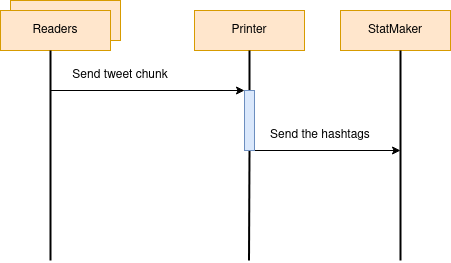

The diagram above was exported from draw.io. Its source (the exported page's mxGraphModel, read from the mxfile embedded in the PNG):
<mxGraphModel dx="1434" dy="748" grid="1" gridSize="10" guides="1" tooltips="1" connect="1" arrows="1" fold="1" page="1" pageScale="1" pageWidth="827" pageHeight="1169" math="0" shadow="0">
  <root>
    <mxCell id="0" />
    <mxCell id="1" parent="0" />
    <mxCell id="D6KeGmj_SqmBvRxpP4bT-24" value="Readers" style="rounded=0;whiteSpace=wrap;html=1;fillColor=#ffe6cc;strokeColor=#d79b00;" vertex="1" parent="1">
      <mxGeometry x="120" y="170" width="110" height="40" as="geometry" />
    </mxCell>
    <mxCell id="D6KeGmj_SqmBvRxpP4bT-26" value="Readers" style="rounded=0;whiteSpace=wrap;html=1;fillColor=#ffe6cc;strokeColor=#d79b00;" vertex="1" parent="1">
      <mxGeometry x="110" y="180" width="110" height="40" as="geometry" />
    </mxCell>
    <mxCell id="D6KeGmj_SqmBvRxpP4bT-29" value="Printer" style="rounded=0;whiteSpace=wrap;html=1;fillColor=#ffe6cc;strokeColor=#d79b00;" vertex="1" parent="1">
      <mxGeometry x="304" y="180" width="110" height="40" as="geometry" />
    </mxCell>
    <mxCell id="D6KeGmj_SqmBvRxpP4bT-31" value="StatMaker" style="rounded=0;whiteSpace=wrap;html=1;fillColor=#ffe6cc;strokeColor=#d79b00;" vertex="1" parent="1">
      <mxGeometry x="450" y="180" width="110" height="40" as="geometry" />
    </mxCell>
    <mxCell id="D6KeGmj_SqmBvRxpP4bT-33" value="" style="endArrow=none;html=1;rounded=0;strokeWidth=2;" edge="1" parent="1">
      <mxGeometry width="50" height="50" relative="1" as="geometry">
        <mxPoint x="160" y="430" as="sourcePoint" />
        <mxPoint x="160" y="220" as="targetPoint" />
      </mxGeometry>
    </mxCell>
    <mxCell id="D6KeGmj_SqmBvRxpP4bT-35" value="" style="endArrow=none;html=1;rounded=0;strokeWidth=2;" edge="1" parent="1">
      <mxGeometry width="50" height="50" relative="1" as="geometry">
        <mxPoint x="510" y="430" as="sourcePoint" />
        <mxPoint x="510" y="220" as="targetPoint" />
      </mxGeometry>
    </mxCell>
    <mxCell id="D6KeGmj_SqmBvRxpP4bT-36" value="" style="endArrow=none;html=1;rounded=0;strokeWidth=2;entryX=0.5;entryY=1;entryDx=0;entryDy=0;startArrow=none;" edge="1" parent="1" source="D6KeGmj_SqmBvRxpP4bT-53" target="D6KeGmj_SqmBvRxpP4bT-29">
      <mxGeometry width="50" height="50" relative="1" as="geometry">
        <mxPoint x="358.5" y="430" as="sourcePoint" />
        <mxPoint x="358.5" y="250" as="targetPoint" />
      </mxGeometry>
    </mxCell>
    <mxCell id="D6KeGmj_SqmBvRxpP4bT-38" value="" style="endArrow=classic;html=1;rounded=0;entryX=0;entryY=0;entryDx=0;entryDy=0;" edge="1" parent="1" target="D6KeGmj_SqmBvRxpP4bT-53">
      <mxGeometry width="50" height="50" relative="1" as="geometry">
        <mxPoint x="160" y="260" as="sourcePoint" />
        <mxPoint x="350" y="260" as="targetPoint" />
      </mxGeometry>
    </mxCell>
    <mxCell id="D6KeGmj_SqmBvRxpP4bT-39" value="Send tweet chunk" style="text;html=1;strokeColor=none;fillColor=none;align=center;verticalAlign=middle;whiteSpace=wrap;rounded=0;" vertex="1" parent="1">
      <mxGeometry x="170" y="230" width="120" height="30" as="geometry" />
    </mxCell>
    <mxCell id="D6KeGmj_SqmBvRxpP4bT-45" value="Send the hashtags" style="text;html=1;strokeColor=none;fillColor=none;align=center;verticalAlign=middle;whiteSpace=wrap;rounded=0;" vertex="1" parent="1">
      <mxGeometry x="370" y="290" width="120" height="30" as="geometry" />
    </mxCell>
    <mxCell id="D6KeGmj_SqmBvRxpP4bT-46" value="" style="endArrow=classic;html=1;rounded=0;" edge="1" parent="1">
      <mxGeometry width="50" height="50" relative="1" as="geometry">
        <mxPoint x="360" y="320" as="sourcePoint" />
        <mxPoint x="510" y="320" as="targetPoint" />
      </mxGeometry>
    </mxCell>
    <mxCell id="D6KeGmj_SqmBvRxpP4bT-54" value="" style="endArrow=none;html=1;rounded=0;strokeWidth=2;entryX=0.5;entryY=1;entryDx=0;entryDy=0;" edge="1" parent="1" target="D6KeGmj_SqmBvRxpP4bT-53">
      <mxGeometry width="50" height="50" relative="1" as="geometry">
        <mxPoint x="358.5" y="430" as="sourcePoint" />
        <mxPoint x="359" y="220" as="targetPoint" />
      </mxGeometry>
    </mxCell>
    <mxCell id="D6KeGmj_SqmBvRxpP4bT-53" value="" style="rounded=0;whiteSpace=wrap;html=1;fillColor=#dae8fc;strokeColor=#6c8ebf;" vertex="1" parent="1">
      <mxGeometry x="354" y="260" width="10" height="60" as="geometry" />
    </mxCell>
  </root>
</mxGraphModel>